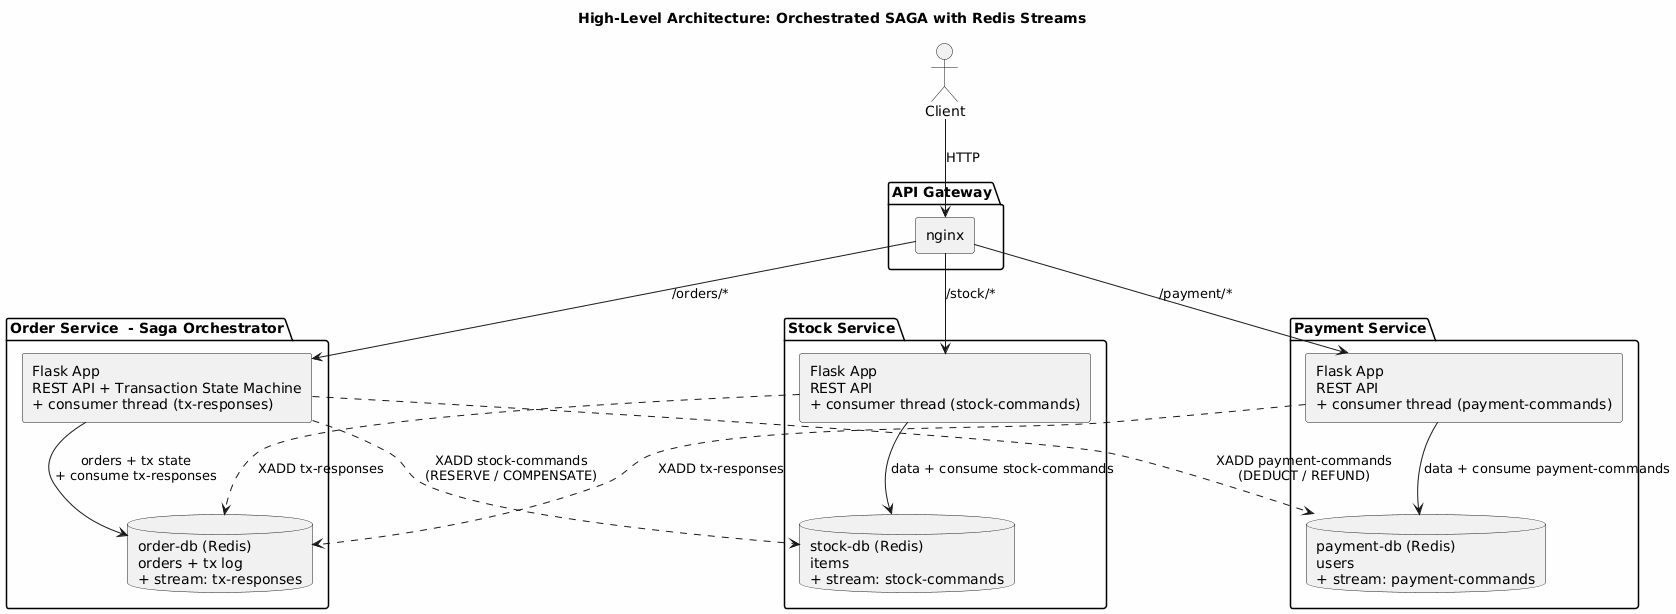

The diagram above was rendered by PlantUML. Its source (embedded in the PNG):
@startuml
skinparam componentStyle rectangle
skinparam backgroundColor #FEFEFE
skinparam shadowing false

title High-Level Architecture: Orchestrated SAGA with Redis Streams

actor Client

package "API Gateway" {
    [nginx] as GW
}

package "Order Service  - Saga Orchestrator" {
    [Flask App\nREST API + Transaction State Machine\n+ consumer thread (tx-responses)] as OrderApp
    database "order-db (Redis)\norders + tx log\n+ stream: tx-responses" as OrderDB
}

package "Stock Service" {
    [Flask App\nREST API\n+ consumer thread (stock-commands)] as StockApp
    database "stock-db (Redis)\nitems\n+ stream: stock-commands" as StockDB
}

package "Payment Service" {
    [Flask App\nREST API\n+ consumer thread (payment-commands)] as PayApp
    database "payment-db (Redis)\nusers\n+ stream: payment-commands" as PayDB
}

' Client -> Gateway -> Services (REST for CRUD)
Client --> GW : HTTP
GW --> OrderApp : /orders/*
GW --> StockApp : /stock/*
GW --> PayApp : /payment/*

' Order reads/writes its own DB
OrderApp --> OrderDB : orders + tx state\n+ consume tx-responses

' Order publishes commands to other services' Redis
OrderApp ..> StockDB : XADD stock-commands\n(RESERVE / COMPENSATE)
OrderApp ..> PayDB : XADD payment-commands\n(DEDUCT / REFUND)

' Stock reads commands from its own DB, writes responses to order-db
StockApp --> StockDB : data + consume stock-commands
StockApp ..> OrderDB : XADD tx-responses

' Payment reads commands from its own DB, writes responses to order-db
PayApp --> PayDB : data + consume payment-commands
PayApp ..> OrderDB : XADD tx-responses
@enduml